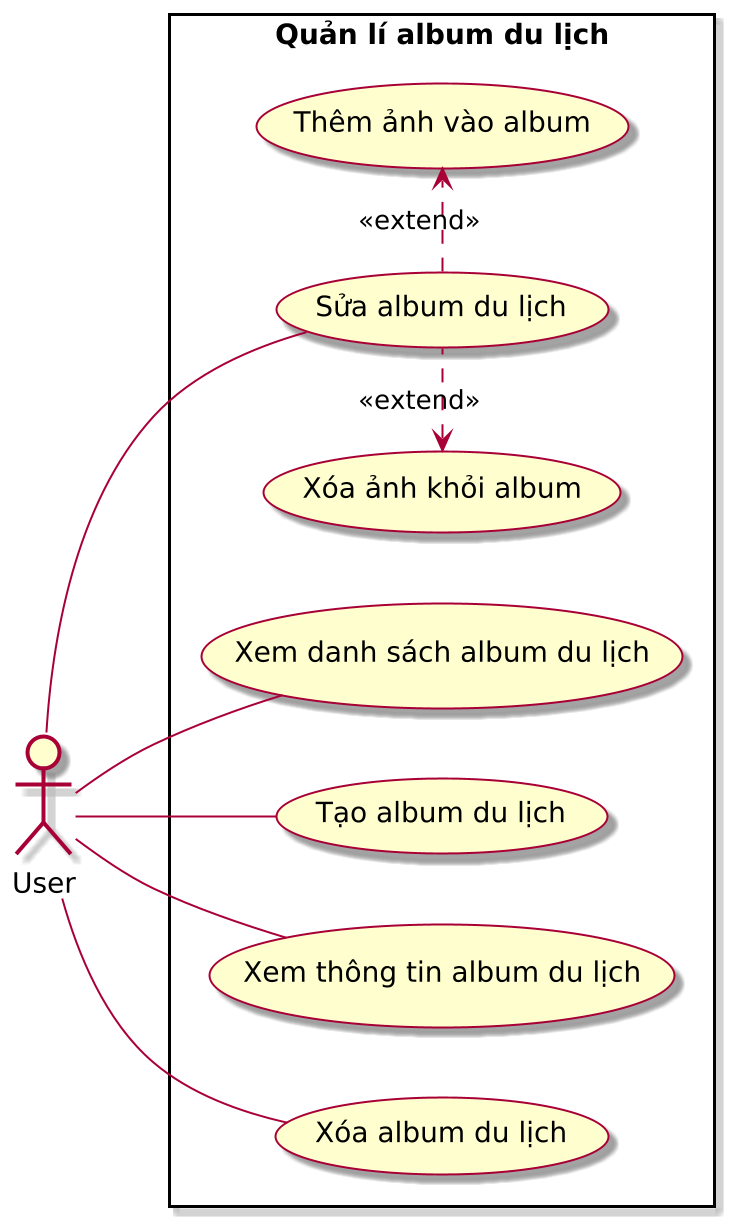

The diagram above was rendered by PlantUML. Its source (embedded in the PNG):
@startuml
left to right direction
skin rose
scale 2

actor "User" as u

rectangle "Quản lí album du lịch" {
    usecase "Xem danh sách album du lịch" as UC1
    usecase "Tạo album du lịch" as UC2
    usecase "Xem thông tin album du lịch" as UC3
    usecase "Sửa album du lịch" as UC4
    usecase "Xóa album du lịch" as UC5
    usecase "Thêm ảnh vào album" as UC6
    usecase "Xóa ảnh khỏi album" as UC7
}

u -- UC1
u -- UC2
u -- UC3
u -- UC4
u -- UC5

UC6 <.left. UC4 : <<extend>>
UC7 <.right. UC4 : <<extend>>
@enduml